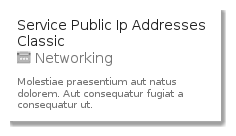

The diagram above was rendered by PlantUML. Its source (embedded in the PNG):
@startuml
' configures the library
!global $INCLUSION_MODE="local"
!global $LIB_BASE_LOCATION="../../.."
' loads the library
!include $LIB_BASE_LOCATION/bootstrap.puml
' loads the azure-v2 style
include('azure-v2/style')
' loads the ServicePublicIpAddressesClassic element
include('azure-v2/Item/Networking/ServicePublicIpAddressesClassic')
ServicePublicIpAddressesClassicCard('service_public_ip_addresses_classic', 'Service Public Ip Addresses Classic', 'Molestiae praesentium aut natus dolorem. Aut consequatur fugiat a consequatur ut.')
@enduml